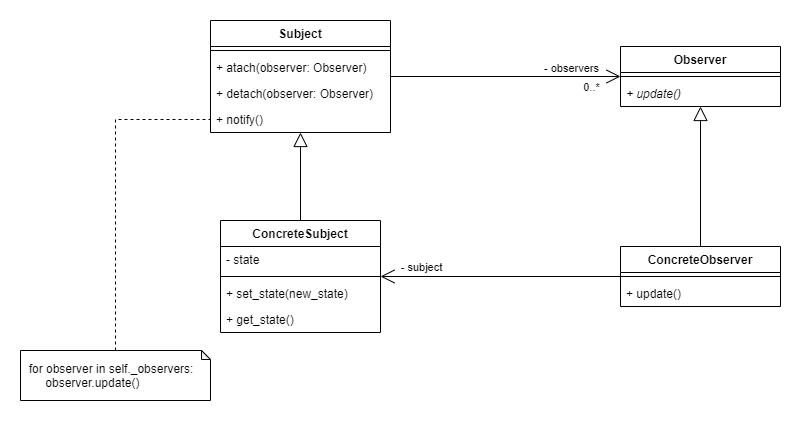

The diagram above was exported from draw.io. Its source (the exported page's mxGraphModel, read from the mxfile embedded in the PNG):
<mxGraphModel dx="1422" dy="822" grid="1" gridSize="10" guides="1" tooltips="1" connect="1" arrows="1" fold="1" page="1" pageScale="1" pageWidth="827" pageHeight="1169" math="0" shadow="0">
  <root>
    <mxCell id="0" />
    <mxCell id="1" parent="0" />
    <mxCell id="cUtjF4bi7DvS2v4rA71K-20" style="edgeStyle=orthogonalEdgeStyle;rounded=0;orthogonalLoop=1;jettySize=auto;html=1;exitX=0.5;exitY=0;exitDx=0;exitDy=0;endSize=12;startSize=12;endArrow=block;endFill=0;" edge="1" parent="1" source="cUtjF4bi7DvS2v4rA71K-5" target="cUtjF4bi7DvS2v4rA71K-1">
      <mxGeometry relative="1" as="geometry" />
    </mxCell>
    <mxCell id="cUtjF4bi7DvS2v4rA71K-24" style="edgeStyle=orthogonalEdgeStyle;rounded=0;orthogonalLoop=1;jettySize=auto;html=1;startSize=12;endArrow=open;endFill=0;endSize=12;" edge="1" parent="1" source="cUtjF4bi7DvS2v4rA71K-5" target="cUtjF4bi7DvS2v4rA71K-13">
      <mxGeometry relative="1" as="geometry" />
    </mxCell>
    <mxCell id="cUtjF4bi7DvS2v4rA71K-25" value="- subject" style="edgeLabel;html=1;align=center;verticalAlign=middle;resizable=0;points=[];" vertex="1" connectable="0" parent="cUtjF4bi7DvS2v4rA71K-24">
      <mxGeometry x="0.2833" y="-2" relative="1" as="geometry">
        <mxPoint x="-46" y="-8" as="offset" />
      </mxGeometry>
    </mxCell>
    <mxCell id="cUtjF4bi7DvS2v4rA71K-22" style="edgeStyle=orthogonalEdgeStyle;rounded=0;orthogonalLoop=1;jettySize=auto;html=1;exitX=0.5;exitY=0;exitDx=0;exitDy=0;startSize=12;endArrow=block;endFill=0;endSize=12;" edge="1" parent="1" source="cUtjF4bi7DvS2v4rA71K-13" target="cUtjF4bi7DvS2v4rA71K-9">
      <mxGeometry relative="1" as="geometry" />
    </mxCell>
    <mxCell id="cUtjF4bi7DvS2v4rA71K-23" style="edgeStyle=orthogonalEdgeStyle;rounded=0;orthogonalLoop=1;jettySize=auto;html=1;startSize=12;endArrow=open;endFill=0;endSize=12;" edge="1" parent="1" source="cUtjF4bi7DvS2v4rA71K-9" target="cUtjF4bi7DvS2v4rA71K-1">
      <mxGeometry relative="1" as="geometry" />
    </mxCell>
    <mxCell id="cUtjF4bi7DvS2v4rA71K-26" value="- observers" style="edgeLabel;html=1;align=center;verticalAlign=middle;resizable=0;points=[];" vertex="1" connectable="0" parent="cUtjF4bi7DvS2v4rA71K-23">
      <mxGeometry x="0.2174" y="-1" relative="1" as="geometry">
        <mxPoint x="40" y="-10" as="offset" />
      </mxGeometry>
    </mxCell>
    <mxCell id="cUtjF4bi7DvS2v4rA71K-27" value="0..*" style="edgeLabel;html=1;align=center;verticalAlign=middle;resizable=0;points=[];" vertex="1" connectable="0" parent="cUtjF4bi7DvS2v4rA71K-23">
      <mxGeometry x="0.1913" relative="1" as="geometry">
        <mxPoint x="63" y="10" as="offset" />
      </mxGeometry>
    </mxCell>
    <mxCell id="cUtjF4bi7DvS2v4rA71K-1" value="Observer" style="swimlane;fontStyle=1;align=center;verticalAlign=top;childLayout=stackLayout;horizontal=1;startSize=26;horizontalStack=0;resizeParent=1;resizeParentMax=0;resizeLast=0;collapsible=1;marginBottom=0;" vertex="1" parent="1">
      <mxGeometry x="640" y="66" width="160" height="60" as="geometry" />
    </mxCell>
    <mxCell id="cUtjF4bi7DvS2v4rA71K-3" value="" style="line;strokeWidth=1;fillColor=none;align=left;verticalAlign=middle;spacingTop=-1;spacingLeft=3;spacingRight=3;rotatable=0;labelPosition=right;points=[];portConstraint=eastwest;" vertex="1" parent="cUtjF4bi7DvS2v4rA71K-1">
      <mxGeometry y="26" width="160" height="8" as="geometry" />
    </mxCell>
    <mxCell id="cUtjF4bi7DvS2v4rA71K-4" value="+ update()" style="text;strokeColor=none;fillColor=none;align=left;verticalAlign=top;spacingLeft=4;spacingRight=4;overflow=hidden;rotatable=0;points=[[0,0.5],[1,0.5]];portConstraint=eastwest;fontStyle=2" vertex="1" parent="cUtjF4bi7DvS2v4rA71K-1">
      <mxGeometry y="34" width="160" height="26" as="geometry" />
    </mxCell>
    <mxCell id="cUtjF4bi7DvS2v4rA71K-5" value="ConcreteObserver" style="swimlane;fontStyle=1;align=center;verticalAlign=top;childLayout=stackLayout;horizontal=1;startSize=26;horizontalStack=0;resizeParent=1;resizeParentMax=0;resizeLast=0;collapsible=1;marginBottom=0;" vertex="1" parent="1">
      <mxGeometry x="640" y="266" width="160" height="60" as="geometry" />
    </mxCell>
    <mxCell id="cUtjF4bi7DvS2v4rA71K-7" value="" style="line;strokeWidth=1;fillColor=none;align=left;verticalAlign=middle;spacingTop=-1;spacingLeft=3;spacingRight=3;rotatable=0;labelPosition=right;points=[];portConstraint=eastwest;" vertex="1" parent="cUtjF4bi7DvS2v4rA71K-5">
      <mxGeometry y="26" width="160" height="8" as="geometry" />
    </mxCell>
    <mxCell id="cUtjF4bi7DvS2v4rA71K-8" value="+ update()" style="text;strokeColor=none;fillColor=none;align=left;verticalAlign=top;spacingLeft=4;spacingRight=4;overflow=hidden;rotatable=0;points=[[0,0.5],[1,0.5]];portConstraint=eastwest;" vertex="1" parent="cUtjF4bi7DvS2v4rA71K-5">
      <mxGeometry y="34" width="160" height="26" as="geometry" />
    </mxCell>
    <mxCell id="cUtjF4bi7DvS2v4rA71K-13" value="ConcreteSubject" style="swimlane;fontStyle=1;align=center;verticalAlign=top;childLayout=stackLayout;horizontal=1;startSize=26;horizontalStack=0;resizeParent=1;resizeParentMax=0;resizeLast=0;collapsible=1;marginBottom=0;" vertex="1" parent="1">
      <mxGeometry x="240" y="240" width="160" height="112" as="geometry" />
    </mxCell>
    <mxCell id="cUtjF4bi7DvS2v4rA71K-14" value="- state" style="text;strokeColor=none;fillColor=none;align=left;verticalAlign=top;spacingLeft=4;spacingRight=4;overflow=hidden;rotatable=0;points=[[0,0.5],[1,0.5]];portConstraint=eastwest;" vertex="1" parent="cUtjF4bi7DvS2v4rA71K-13">
      <mxGeometry y="26" width="160" height="26" as="geometry" />
    </mxCell>
    <mxCell id="cUtjF4bi7DvS2v4rA71K-15" value="" style="line;strokeWidth=1;fillColor=none;align=left;verticalAlign=middle;spacingTop=-1;spacingLeft=3;spacingRight=3;rotatable=0;labelPosition=right;points=[];portConstraint=eastwest;" vertex="1" parent="cUtjF4bi7DvS2v4rA71K-13">
      <mxGeometry y="52" width="160" height="8" as="geometry" />
    </mxCell>
    <mxCell id="cUtjF4bi7DvS2v4rA71K-16" value="+ set_state(new_state)" style="text;strokeColor=none;fillColor=none;align=left;verticalAlign=top;spacingLeft=4;spacingRight=4;overflow=hidden;rotatable=0;points=[[0,0.5],[1,0.5]];portConstraint=eastwest;" vertex="1" parent="cUtjF4bi7DvS2v4rA71K-13">
      <mxGeometry y="60" width="160" height="26" as="geometry" />
    </mxCell>
    <mxCell id="cUtjF4bi7DvS2v4rA71K-17" value="+ get_state()" style="text;strokeColor=none;fillColor=none;align=left;verticalAlign=top;spacingLeft=4;spacingRight=4;overflow=hidden;rotatable=0;points=[[0,0.5],[1,0.5]];portConstraint=eastwest;" vertex="1" parent="cUtjF4bi7DvS2v4rA71K-13">
      <mxGeometry y="86" width="160" height="26" as="geometry" />
    </mxCell>
    <mxCell id="cUtjF4bi7DvS2v4rA71K-9" value="Subject" style="swimlane;fontStyle=1;align=center;verticalAlign=top;childLayout=stackLayout;horizontal=1;startSize=26;horizontalStack=0;resizeParent=1;resizeParentMax=0;resizeLast=0;collapsible=1;marginBottom=0;" vertex="1" parent="1">
      <mxGeometry x="230" y="40" width="180" height="112" as="geometry" />
    </mxCell>
    <mxCell id="cUtjF4bi7DvS2v4rA71K-11" value="" style="line;strokeWidth=1;fillColor=none;align=left;verticalAlign=middle;spacingTop=-1;spacingLeft=3;spacingRight=3;rotatable=0;labelPosition=right;points=[];portConstraint=eastwest;" vertex="1" parent="cUtjF4bi7DvS2v4rA71K-9">
      <mxGeometry y="26" width="180" height="8" as="geometry" />
    </mxCell>
    <mxCell id="cUtjF4bi7DvS2v4rA71K-12" value="+ atach(observer: Observer)" style="text;strokeColor=none;fillColor=none;align=left;verticalAlign=top;spacingLeft=4;spacingRight=4;overflow=hidden;rotatable=0;points=[[0,0.5],[1,0.5]];portConstraint=eastwest;" vertex="1" parent="cUtjF4bi7DvS2v4rA71K-9">
      <mxGeometry y="34" width="180" height="26" as="geometry" />
    </mxCell>
    <mxCell id="cUtjF4bi7DvS2v4rA71K-18" value="+ detach(observer: Observer)" style="text;strokeColor=none;fillColor=none;align=left;verticalAlign=top;spacingLeft=4;spacingRight=4;overflow=hidden;rotatable=0;points=[[0,0.5],[1,0.5]];portConstraint=eastwest;" vertex="1" parent="cUtjF4bi7DvS2v4rA71K-9">
      <mxGeometry y="60" width="180" height="26" as="geometry" />
    </mxCell>
    <mxCell id="cUtjF4bi7DvS2v4rA71K-19" value="+ notify()" style="text;strokeColor=none;fillColor=none;align=left;verticalAlign=top;spacingLeft=4;spacingRight=4;overflow=hidden;rotatable=0;points=[[0,0.5],[1,0.5]];portConstraint=eastwest;" vertex="1" parent="cUtjF4bi7DvS2v4rA71K-9">
      <mxGeometry y="86" width="180" height="26" as="geometry" />
    </mxCell>
    <mxCell id="cUtjF4bi7DvS2v4rA71K-29" style="edgeStyle=orthogonalEdgeStyle;rounded=0;orthogonalLoop=1;jettySize=auto;html=1;exitX=0.5;exitY=0;exitDx=0;exitDy=0;exitPerimeter=0;startSize=12;endArrow=none;endFill=0;endSize=12;dashed=1;" edge="1" parent="1" source="cUtjF4bi7DvS2v4rA71K-28" target="cUtjF4bi7DvS2v4rA71K-19">
      <mxGeometry relative="1" as="geometry">
        <mxPoint x="180" y="160" as="targetPoint" />
      </mxGeometry>
    </mxCell>
    <mxCell id="cUtjF4bi7DvS2v4rA71K-28" value="&amp;nbsp; for observer in self._observers:&lt;br&gt;&amp;nbsp; &amp;nbsp; &amp;nbsp; &amp;nbsp;observer.update()" style="shape=note;whiteSpace=wrap;html=1;backgroundOutline=1;darkOpacity=0.05;size=9;align=left;" vertex="1" parent="1">
      <mxGeometry x="40" y="370" width="190" height="50" as="geometry" />
    </mxCell>
  </root>
</mxGraphModel>